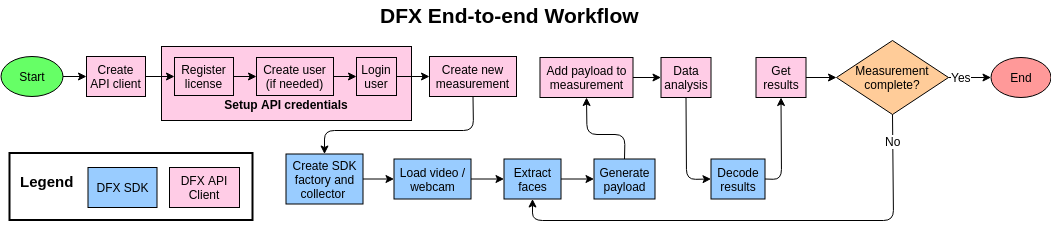

The diagram above was exported from draw.io. Its source (the exported page's mxGraphModel, read from the mxfile embedded in the PNG):
<mxGraphModel dx="1422" dy="731" grid="1" gridSize="10" guides="1" tooltips="1" connect="1" arrows="1" fold="1" page="1" pageScale="1" pageWidth="827" pageHeight="1169" math="0" shadow="0">
  <root>
    <mxCell id="0" />
    <mxCell id="1" parent="0" />
    <mxCell id="7g3HXTn1Gyqd9Yy9YLdp-166" value="&lt;b style=&quot;font-size: 21px&quot;&gt;DFX End-to-end Workflow&lt;/b&gt;" style="text;html=1;resizable=0;points=[];autosize=1;align=left;verticalAlign=top;spacingTop=-4;" parent="1" vertex="1">
      <mxGeometry x="383.5" y="20" width="270" height="20" as="geometry" />
    </mxCell>
    <mxCell id="VL78RFh4E7gnAOnbpDFO-1" value="" style="rounded=0;whiteSpace=wrap;html=1;strokeColor=#000000;fillColor=none;strokeWidth=2;" parent="1" vertex="1">
      <mxGeometry x="15" y="172.5" width="243" height="67" as="geometry" />
    </mxCell>
    <mxCell id="VL78RFh4E7gnAOnbpDFO-2" value="DFX API Client" style="rounded=0;whiteSpace=wrap;html=1;fillColor=#FFCCE6;" parent="1" vertex="1">
      <mxGeometry x="175" y="187" width="70" height="40" as="geometry" />
    </mxCell>
    <mxCell id="VL78RFh4E7gnAOnbpDFO-3" value="DFX SDK" style="rounded=0;whiteSpace=wrap;html=1;fillColor=#99CCFF;strokeColor=#000000;" parent="1" vertex="1">
      <mxGeometry x="93.5" y="187" width="69" height="40" as="geometry" />
    </mxCell>
    <mxCell id="VL78RFh4E7gnAOnbpDFO-4" value="&lt;font style=&quot;font-size: 15px&quot;&gt;&lt;b&gt;Legend&lt;/b&gt;&lt;/font&gt;" style="text;html=1;resizable=0;points=[];autosize=1;align=left;verticalAlign=top;spacingTop=-4;" parent="1" vertex="1">
      <mxGeometry x="23.5" y="190" width="70" height="20" as="geometry" />
    </mxCell>
    <mxCell id="VL78RFh4E7gnAOnbpDFO-5" value="Create new measurement" style="rounded=0;whiteSpace=wrap;html=1;strokeColor=#000000;fillColor=#FFCCE6;" parent="1" vertex="1">
      <mxGeometry x="435" y="76" width="87" height="40" as="geometry" />
    </mxCell>
    <mxCell id="VL78RFh4E7gnAOnbpDFO-6" value="Start" style="ellipse;whiteSpace=wrap;html=1;strokeColor=#000000;fillColor=#66FF66;" parent="1" vertex="1">
      <mxGeometry x="6.5" y="76" width="62" height="40" as="geometry" />
    </mxCell>
    <mxCell id="VL78RFh4E7gnAOnbpDFO-7" value="&lt;b&gt;&lt;br&gt;&lt;br&gt;&lt;br&gt;Setup API credentials&lt;br&gt;&lt;/b&gt;" style="rounded=0;whiteSpace=wrap;html=1;strokeColor=#000000;fillColor=#FFCCE6;" parent="1" vertex="1">
      <mxGeometry x="167" y="66" width="250" height="74" as="geometry" />
    </mxCell>
    <mxCell id="VL78RFh4E7gnAOnbpDFO-8" value="Register license" style="rounded=0;whiteSpace=wrap;html=1;strokeColor=#000000;fillColor=#FFCCE6;" parent="1" vertex="1">
      <mxGeometry x="180" y="77" width="59" height="38" as="geometry" />
    </mxCell>
    <mxCell id="VL78RFh4E7gnAOnbpDFO-9" value="Create user (if needed)" style="rounded=0;whiteSpace=wrap;html=1;strokeColor=#000000;fillColor=#FFCCE6;" parent="1" vertex="1">
      <mxGeometry x="262" y="77" width="77" height="38" as="geometry" />
    </mxCell>
    <mxCell id="VL78RFh4E7gnAOnbpDFO-10" value="Login user" style="rounded=0;whiteSpace=wrap;html=1;strokeColor=#000000;fillColor=#FFCCE6;" parent="1" vertex="1">
      <mxGeometry x="362" y="77" width="40" height="38" as="geometry" />
    </mxCell>
    <mxCell id="VL78RFh4E7gnAOnbpDFO-11" value="Create API client" style="rounded=0;whiteSpace=wrap;html=1;strokeColor=#000000;fillColor=#FFCCE6;" parent="1" vertex="1">
      <mxGeometry x="92" y="76" width="59" height="40" as="geometry" />
    </mxCell>
    <mxCell id="VL78RFh4E7gnAOnbpDFO-12" value="Load video / webcam" style="rounded=0;whiteSpace=wrap;html=1;fillColor=#99CCFF;strokeColor=#000000;" parent="1" vertex="1">
      <mxGeometry x="399.5" y="178.5" width="77" height="40" as="geometry" />
    </mxCell>
    <mxCell id="VL78RFh4E7gnAOnbpDFO-13" value="Extract faces" style="rounded=0;whiteSpace=wrap;html=1;fillColor=#99CCFF;strokeColor=#000000;" parent="1" vertex="1">
      <mxGeometry x="509.5" y="178.5" width="57" height="40" as="geometry" />
    </mxCell>
    <mxCell id="VL78RFh4E7gnAOnbpDFO-14" value="Generate payload" style="rounded=0;whiteSpace=wrap;html=1;fillColor=#99CCFF;strokeColor=#000000;" parent="1" vertex="1">
      <mxGeometry x="599.5" y="178.5" width="61" height="40" as="geometry" />
    </mxCell>
    <mxCell id="VL78RFh4E7gnAOnbpDFO-15" value="Add payload to measurement" style="rounded=0;whiteSpace=wrap;html=1;strokeColor=#000000;fillColor=#FFCCE6;" parent="1" vertex="1">
      <mxGeometry x="545.5" y="77" width="93" height="40" as="geometry" />
    </mxCell>
    <mxCell id="VL78RFh4E7gnAOnbpDFO-16" value="Data analysis" style="rounded=0;whiteSpace=wrap;html=1;strokeColor=#000000;fillColor=#FFCCE6;" parent="1" vertex="1">
      <mxGeometry x="666.5" y="77" width="50" height="40" as="geometry" />
    </mxCell>
    <mxCell id="VL78RFh4E7gnAOnbpDFO-17" value="Get results" style="rounded=0;whiteSpace=wrap;html=1;strokeColor=#000000;fillColor=#FFCCE6;" parent="1" vertex="1">
      <mxGeometry x="761.5" y="77" width="50" height="40" as="geometry" />
    </mxCell>
    <mxCell id="VL78RFh4E7gnAOnbpDFO-18" value="Decode results" style="rounded=0;whiteSpace=wrap;html=1;fillColor=#99CCFF;strokeColor=#000000;" parent="1" vertex="1">
      <mxGeometry x="716.5" y="178.5" width="54" height="40" as="geometry" />
    </mxCell>
    <mxCell id="VL78RFh4E7gnAOnbpDFO-19" value="Measurement complete?" style="rhombus;whiteSpace=wrap;html=1;strokeColor=#000000;fillColor=#FFCC99;" parent="1" vertex="1">
      <mxGeometry x="842" y="60" width="112" height="74" as="geometry" />
    </mxCell>
    <mxCell id="VL78RFh4E7gnAOnbpDFO-23" value="" style="endArrow=classic;html=1;exitX=1;exitY=0.5;exitDx=0;exitDy=0;entryX=0;entryY=0.5;entryDx=0;entryDy=0;strokeWidth=1;" parent="1" source="VL78RFh4E7gnAOnbpDFO-6" target="VL78RFh4E7gnAOnbpDFO-11" edge="1">
      <mxGeometry width="50" height="50" relative="1" as="geometry">
        <mxPoint x="63.5" y="110.5" as="sourcePoint" />
        <mxPoint x="143.5" y="150.5" as="targetPoint" />
      </mxGeometry>
    </mxCell>
    <mxCell id="VL78RFh4E7gnAOnbpDFO-24" value="" style="endArrow=classic;html=1;exitX=1;exitY=0.5;exitDx=0;exitDy=0;entryX=0;entryY=0.5;entryDx=0;entryDy=0;strokeWidth=1;" parent="1" source="VL78RFh4E7gnAOnbpDFO-11" target="VL78RFh4E7gnAOnbpDFO-8" edge="1">
      <mxGeometry width="50" height="50" relative="1" as="geometry">
        <mxPoint x="-6.5" y="660.5" as="sourcePoint" />
        <mxPoint x="43.5" y="610.5" as="targetPoint" />
      </mxGeometry>
    </mxCell>
    <mxCell id="VL78RFh4E7gnAOnbpDFO-25" value="" style="endArrow=classic;html=1;exitX=1;exitY=0.5;exitDx=0;exitDy=0;entryX=0;entryY=0.5;entryDx=0;entryDy=0;strokeWidth=1;" parent="1" source="VL78RFh4E7gnAOnbpDFO-8" target="VL78RFh4E7gnAOnbpDFO-9" edge="1">
      <mxGeometry width="50" height="50" relative="1" as="geometry">
        <mxPoint x="-27" y="660.5" as="sourcePoint" />
        <mxPoint x="23" y="610.5" as="targetPoint" />
      </mxGeometry>
    </mxCell>
    <mxCell id="VL78RFh4E7gnAOnbpDFO-26" value="" style="endArrow=classic;html=1;exitX=1;exitY=0.5;exitDx=0;exitDy=0;entryX=0;entryY=0.5;entryDx=0;entryDy=0;strokeWidth=1;" parent="1" source="VL78RFh4E7gnAOnbpDFO-9" target="VL78RFh4E7gnAOnbpDFO-10" edge="1">
      <mxGeometry width="50" height="50" relative="1" as="geometry">
        <mxPoint x="270" y="105.5" as="sourcePoint" />
        <mxPoint x="300" y="104.5" as="targetPoint" />
      </mxGeometry>
    </mxCell>
    <mxCell id="VL78RFh4E7gnAOnbpDFO-27" value="End" style="ellipse;whiteSpace=wrap;html=1;strokeColor=#000000;fillColor=#FF9999;" parent="1" vertex="1">
      <mxGeometry x="996.5" y="77" width="60" height="40" as="geometry" />
    </mxCell>
    <mxCell id="VL78RFh4E7gnAOnbpDFO-30" value="" style="endArrow=classic;html=1;strokeWidth=1;exitX=1;exitY=0.5;exitDx=0;exitDy=0;entryX=0;entryY=0.5;entryDx=0;entryDy=0;" parent="1" source="VL78RFh4E7gnAOnbpDFO-10" target="VL78RFh4E7gnAOnbpDFO-5" edge="1">
      <mxGeometry width="50" height="50" relative="1" as="geometry">
        <mxPoint x="-20" y="660.5" as="sourcePoint" />
        <mxPoint x="30" y="610.5" as="targetPoint" />
      </mxGeometry>
    </mxCell>
    <mxCell id="VL78RFh4E7gnAOnbpDFO-31" value="" style="endArrow=classic;html=1;strokeWidth=1;exitX=0.5;exitY=1;exitDx=0;exitDy=0;entryX=0.5;entryY=0;entryDx=0;entryDy=0;" parent="1" source="VL78RFh4E7gnAOnbpDFO-5" target="CSL_jWb854CVr062m1ke-1" edge="1">
      <mxGeometry width="50" height="50" relative="1" as="geometry">
        <mxPoint x="-20" y="660.5" as="sourcePoint" />
        <mxPoint x="30" y="610.5" as="targetPoint" />
        <Array as="points">
          <mxPoint x="479" y="150" />
          <mxPoint x="330" y="150" />
        </Array>
      </mxGeometry>
    </mxCell>
    <mxCell id="VL78RFh4E7gnAOnbpDFO-41" value="" style="endArrow=classic;html=1;entryX=0;entryY=0.5;entryDx=0;entryDy=0;exitX=1;exitY=0.5;exitDx=0;exitDy=0;strokeWidth=1;" parent="1" source="VL78RFh4E7gnAOnbpDFO-12" target="VL78RFh4E7gnAOnbpDFO-13" edge="1">
      <mxGeometry width="50" height="50" relative="1" as="geometry">
        <mxPoint x="29.5" y="514.5" as="sourcePoint" />
        <mxPoint x="79.5" y="464.5" as="targetPoint" />
      </mxGeometry>
    </mxCell>
    <mxCell id="VL78RFh4E7gnAOnbpDFO-42" value="" style="endArrow=classic;html=1;strokeWidth=1;entryX=0;entryY=0.5;entryDx=0;entryDy=0;exitX=1;exitY=0.5;exitDx=0;exitDy=0;" parent="1" source="VL78RFh4E7gnAOnbpDFO-13" target="VL78RFh4E7gnAOnbpDFO-14" edge="1">
      <mxGeometry width="50" height="50" relative="1" as="geometry">
        <mxPoint x="29.5" y="514.5" as="sourcePoint" />
        <mxPoint x="79.5" y="464.5" as="targetPoint" />
      </mxGeometry>
    </mxCell>
    <mxCell id="VL78RFh4E7gnAOnbpDFO-43" value="" style="endArrow=classic;html=1;strokeWidth=1;entryX=0.5;entryY=1;entryDx=0;entryDy=0;exitX=0.5;exitY=0;exitDx=0;exitDy=0;" parent="1" source="VL78RFh4E7gnAOnbpDFO-14" target="VL78RFh4E7gnAOnbpDFO-15" edge="1">
      <mxGeometry width="50" height="50" relative="1" as="geometry">
        <mxPoint x="16.5" y="314" as="sourcePoint" />
        <mxPoint x="66.5" y="264" as="targetPoint" />
        <Array as="points">
          <mxPoint x="630.5" y="154" />
          <mxPoint x="592.5" y="154" />
        </Array>
      </mxGeometry>
    </mxCell>
    <mxCell id="VL78RFh4E7gnAOnbpDFO-44" value="" style="endArrow=classic;html=1;strokeWidth=1;entryX=0;entryY=0.5;entryDx=0;entryDy=0;exitX=1;exitY=0.5;exitDx=0;exitDy=0;" parent="1" source="VL78RFh4E7gnAOnbpDFO-15" target="VL78RFh4E7gnAOnbpDFO-16" edge="1">
      <mxGeometry width="50" height="50" relative="1" as="geometry">
        <mxPoint x="16.5" y="314" as="sourcePoint" />
        <mxPoint x="66.5" y="264" as="targetPoint" />
      </mxGeometry>
    </mxCell>
    <mxCell id="VL78RFh4E7gnAOnbpDFO-45" value="" style="endArrow=classic;html=1;strokeWidth=1;entryX=0;entryY=0.5;entryDx=0;entryDy=0;exitX=0.5;exitY=1;exitDx=0;exitDy=0;" parent="1" source="VL78RFh4E7gnAOnbpDFO-16" target="VL78RFh4E7gnAOnbpDFO-18" edge="1">
      <mxGeometry width="50" height="50" relative="1" as="geometry">
        <mxPoint x="16.5" y="314" as="sourcePoint" />
        <mxPoint x="66.5" y="264" as="targetPoint" />
        <Array as="points">
          <mxPoint x="692" y="199" />
        </Array>
      </mxGeometry>
    </mxCell>
    <mxCell id="VL78RFh4E7gnAOnbpDFO-46" value="" style="endArrow=classic;html=1;strokeWidth=1;entryX=0;entryY=0.5;entryDx=0;entryDy=0;exitX=1;exitY=0.5;exitDx=0;exitDy=0;" parent="1" source="VL78RFh4E7gnAOnbpDFO-17" target="VL78RFh4E7gnAOnbpDFO-19" edge="1">
      <mxGeometry width="50" height="50" relative="1" as="geometry">
        <mxPoint x="24.5" y="314" as="sourcePoint" />
        <mxPoint x="74.5" y="264" as="targetPoint" />
      </mxGeometry>
    </mxCell>
    <mxCell id="VL78RFh4E7gnAOnbpDFO-47" value="" style="endArrow=classic;html=1;strokeWidth=1;entryX=0;entryY=0.5;entryDx=0;entryDy=0;exitX=1;exitY=0.5;exitDx=0;exitDy=0;" parent="1" source="VL78RFh4E7gnAOnbpDFO-19" target="VL78RFh4E7gnAOnbpDFO-27" edge="1">
      <mxGeometry width="50" height="50" relative="1" as="geometry">
        <mxPoint x="24.5" y="314" as="sourcePoint" />
        <mxPoint x="74.5" y="264" as="targetPoint" />
      </mxGeometry>
    </mxCell>
    <mxCell id="VL78RFh4E7gnAOnbpDFO-51" value="Yes" style="text;html=1;resizable=0;points=[];align=center;verticalAlign=middle;labelBackgroundColor=#ffffff;" parent="VL78RFh4E7gnAOnbpDFO-47" vertex="1" connectable="0">
      <mxGeometry x="-0.4476" y="-2" relative="1" as="geometry">
        <mxPoint x="0.5" y="-3" as="offset" />
      </mxGeometry>
    </mxCell>
    <mxCell id="VL78RFh4E7gnAOnbpDFO-48" value="" style="endArrow=classic;html=1;strokeWidth=1;entryX=0.5;entryY=1;entryDx=0;entryDy=0;exitX=1;exitY=0.5;exitDx=0;exitDy=0;" parent="1" source="VL78RFh4E7gnAOnbpDFO-18" target="VL78RFh4E7gnAOnbpDFO-17" edge="1">
      <mxGeometry width="50" height="50" relative="1" as="geometry">
        <mxPoint x="778.5" y="204" as="sourcePoint" />
        <mxPoint x="56.5" y="264" as="targetPoint" />
        <Array as="points">
          <mxPoint x="787" y="199" />
        </Array>
      </mxGeometry>
    </mxCell>
    <mxCell id="VL78RFh4E7gnAOnbpDFO-49" value="" style="endArrow=classic;html=1;strokeWidth=1;entryX=0.5;entryY=1;entryDx=0;entryDy=0;exitX=0.5;exitY=1;exitDx=0;exitDy=0;" parent="1" source="VL78RFh4E7gnAOnbpDFO-19" target="VL78RFh4E7gnAOnbpDFO-13" edge="1">
      <mxGeometry width="50" height="50" relative="1" as="geometry">
        <mxPoint x="6.5" y="314" as="sourcePoint" />
        <mxPoint x="56.5" y="264" as="targetPoint" />
        <Array as="points">
          <mxPoint x="899" y="240" />
          <mxPoint x="538" y="240" />
        </Array>
      </mxGeometry>
    </mxCell>
    <mxCell id="VL78RFh4E7gnAOnbpDFO-50" value="No" style="text;html=1;resizable=0;points=[];align=center;verticalAlign=middle;labelBackgroundColor=#ffffff;" parent="VL78RFh4E7gnAOnbpDFO-49" vertex="1" connectable="0">
      <mxGeometry x="-0.8906" relative="1" as="geometry">
        <mxPoint as="offset" />
      </mxGeometry>
    </mxCell>
    <mxCell id="CSL_jWb854CVr062m1ke-1" value="Create SDK factory and collector&amp;nbsp;" style="rounded=0;whiteSpace=wrap;html=1;fillColor=#99CCFF;strokeColor=#000000;" parent="1" vertex="1">
      <mxGeometry x="291.5" y="173.5" width="77" height="50" as="geometry" />
    </mxCell>
    <mxCell id="CSL_jWb854CVr062m1ke-2" value="" style="endArrow=classic;html=1;entryX=0;entryY=0.5;entryDx=0;entryDy=0;exitX=1;exitY=0.5;exitDx=0;exitDy=0;strokeWidth=1;" parent="1" source="CSL_jWb854CVr062m1ke-1" target="VL78RFh4E7gnAOnbpDFO-12" edge="1">
      <mxGeometry width="50" height="50" relative="1" as="geometry">
        <mxPoint x="10" y="320" as="sourcePoint" />
        <mxPoint x="60" y="270" as="targetPoint" />
      </mxGeometry>
    </mxCell>
  </root>
</mxGraphModel>